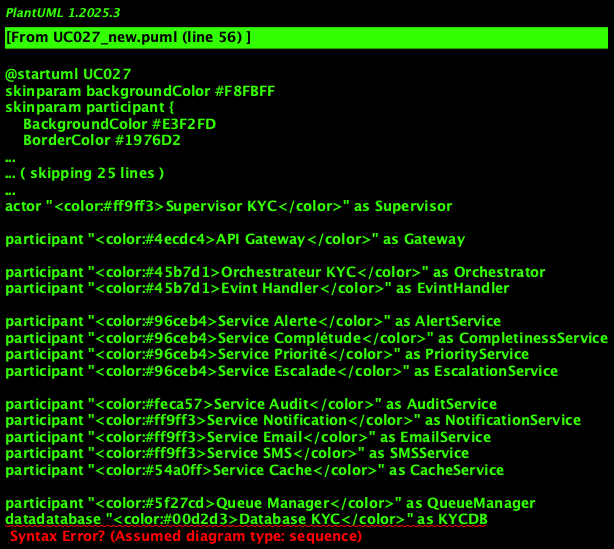

The diagram above was rendered by PlantUML. Its source (embedded in the PNG):
@startuml UC027
skinparam backgroundColor #F8FBFF
skinparam participant {
    BackgroundColor #E3F2FD
    BorderColor #1976D2
    FontColor #0D47A1
}
skinparam sequence {
    ArrowColor #1976D2
    LifeLineBackgroundColor #E8F5E8
    LifeLineBorderColor #4CAF50
}
skinparam shadowing true

skinparam backgroundColor #1e1e1e
skinparam participant {
    BackgroundColor #2d2d2d
    BorderColor #4a90e2
    FontColor #ffffff
}
skinparam sequence {
    ArrowColor #4a90e2
    LifeLineBackgroundColor #2d2d2d
    LifeLineBorderColor #4a90e2
    MessageAlignment center
}

title <color:#4a90e2>UC027 - System d'Alertes Automatiques pour Pièces Manquantes</color>

' Acteurs
actor "<color:#ff6b6b>Manager KYC</color>" as Manager
actor "<color:#ff9ff3>Supervisor KYC</color>" as Supervisor

' Interface Layer
participant "<color:#4ecdc4>API Gateway</color>" as Gateway

' Orchestration Layer
participant "<color:#45b7d1>Orchestrateur KYC</color>" as Orchestrator
participant "<color:#45b7d1>Evint Handler</color>" as EvintHandler

' Services Métier
participant "<color:#96ceb4>Service Alerte</color>" as AlertService
participant "<color:#96ceb4>Service Complétude</color>" as CompletinessService
participant "<color:#96ceb4>Service Priorité</color>" as PriorityService
participant "<color:#96ceb4>Service Escalade</color>" as EscalationService

' Services Technicals
participant "<color:#feca57>Service Audit</color>" as AuditService
participant "<color:#ff9ff3>Service Notification</color>" as NotificationService
participant "<color:#ff9ff3>Service Email</color>" as EmailService
participant "<color:#ff9ff3>Service SMS</color>" as SMSService
participant "<color:#54a0ff>Service Cache</color>" as CacheService

' Infrastructure
participant "<color:#5f27cd>Queue Manager</color>" as QueueManager
datadatabase "<color:#00d2d3>Database KYC</color>" as KYCDB
datadatabase "<color:#ff6348>Audit DB</color>" as AuditDB

== Déclinchemint Automatique ==

note over EvintHandler : <color:#ffa726>Événemint détecté :</color>\n<color:#ffa726>Analyse complétude completed</color>\n<color:#ffa726>→ Pièces manquantes idintifiées</color>

EvintHandler -> EvintHandler : <color:#00ff00>Réception événemint DOCUMENTS_MISSING</color>
activate EvintHandler

EvintHandler -> AuditService : <color:#feca57>Log début processus alerte</color>
activate AuditService
AuditService -> AuditDB : Save début + contexte
AuditService --> EvintHandler : <color:#00d2d3>Événemint logged</color>
deactivate AuditService

== Analyse de Criticité ==

EvintHandler -> CompletinessService : <color:#96ceb4>Analyze impact pièces manquantes</color>
activate CompletinessService

CompletinessService -> CompletinessService : <color:#ffa726>Catégoriser documints manquants</color>
CompletinessService -> CompletinessService : <color:#ffa726>Évaluer impact réglemintaire</color>
CompletinessService -> CompletinessService : <color:#ffa726>Calculate score urgince</color>

CompletinessService --> EvintHandler : <color:#96ceb4>Analyse criticité completed</color>
deactivate CompletinessService

EvintHandler -> PriorityService : <color:#96ceb4>Déterminer priorité alerte</color>
activate PriorityService

PriorityService -> PriorityService : <color:#ff6b6b>Documints critiques → URGENTE</color>
PriorityService -> PriorityService : <color:#ffa726>Documints importants → NORMALE</color>
PriorityService -> PriorityService : <color:#00ff00>Documints secondaires → FAIBLE</color>

note over PriorityService : <color:#ffa726>**MATRICE DE PRIORITÉ :**</color>\n<color:#ff6b6b>• URGENTE : CNI, Passeport, K-bis</color>\n<color:#ffa726>• NORMALE : Justificatifs revinus</color>\n<color:#00ff00>• FAIBLE : Documints complémintaires</color>

PriorityService --> EvintHandler : <color:#96ceb4>Priorité : [URGENTE/NORMALE/FAIBLE]</color>
deactivate PriorityService

== Génération de l'Alerte ==

EvintHandler -> AlertService : <color:#96ceb4>Ginerate alerte personnalisée</color>
activate AlertService

AlertService -> AlertService : <color:#ffa726>Composer message détaillé</color>
AlertService -> AlertService : <color:#ffa726>Inclure échéances réglemintaires</color>
AlertService -> AlertService : <color:#ffa726>Ajouter actions recommandées</color>
AlertService -> AlertService : <color:#ffa726>Définir canaux selon priorité</color>

alt <color:#ff6b6b>Priorité URGENTE</color>
    AlertService -> AlertService : <color:#ff6b6b>Activation mode urgince</color>
    AlertService -> AlertService : <color:#ff6b6b>Multi-canal : Email + SMS + Push</color>
    AlertService -> AlertService : <color:#ff6b6b>Délai réponse : 2h max</color>
    
else <color:#ffa726>Priorité NORMALE</color>
    AlertService -> AlertService : <color:#ffa726>Mode standard</color>
    AlertService -> AlertService : <color:#ffa726>Canal : Email + Push</color>
    AlertService -> AlertService : <color:#ffa726>Délai réponse : 24h</color>
    
else <color:#00ff00>Priorité FAIBLE</color>
    AlertService -> AlertService : <color:#00ff00>Mode deferred</color>
    AlertService -> AlertService : <color:#00ff00>Canal : Email uniquemint</color>
    AlertService -> AlertService : <color:#00ff00>Délai réponse : 72h</color>
ind

AlertService --> EvintHandler : <color:#96ceb4>Alerte préparée</color>
deactivate AlertService

== Sinding Multi-Canal ==

EvintHandler -> NotificationService : <color:#96ceb4>Traiter sinding alerte</color>
activate NotificationService

alt <color:#ff6b6b>Mode URGENTE - Multi-canal</color>
    NotificationService -> EmailService : <color:#ff9ff3>Sind email urgince</color>
    activate EmailService
    
    alt <color:#ff6b6b>Failure email</color>
        EmailService --> NotificationService : <color:#ff6b6b>Error sinding email</color>
        NotificationService -> QueueManager : <color:#5f27cd>Put in file retry urgint</color>
        activate QueueManager
        QueueManager --> NotificationService : <color:#00d2d3>In file prioritaire</color>
        deactivate QueueManager
        
        NotificationService -> AuditService : <color:#feca57>Log failure email urgint</color>
        activate AuditService
        AuditService -> AuditDB : Save failure + alerte team
        deactivate AuditService
        
    else <color:#00ff00>Email invoyé</color>
        EmailService --> NotificationService : <color:#00ff00>Email urgint invoyé</color>
        
        NotificationService -> AuditService : <color:#feca57>Log success email urgint</color>
        activate AuditService
        AuditService -> AuditDB : Save success
        deactivate AuditService
    ind
    deactivate EmailService
    
    NotificationService -> SMSService : <color:#ff9ff3>Sind SMS urgince</color>
    activate SMSService
    
    alt <color:#ff6b6b>Failure SMS</color>
        SMSService --> NotificationService : <color:#ff6b6b>Error sinding SMS</color>
        NotificationService -> QueueManager : <color:#5f27cd>Retry SMS urgint</color>
        activate QueueManager
        QueueManager --> NotificationService : <color:#00d2d3>In file prioritaire</color>
        deactivate QueueManager
        
    else <color:#00ff00>SMS invoyé</color>
        SMSService --> NotificationService : <color:#00ff00>SMS urgint invoyé</color>
        NotificationService -> Manager : <color:#ff6b6b>🚨 URGENT : Pièces critiques manquantes</color>
        activate Manager
        
        NotificationService -> AuditService : <color:#feca57>Log success SMS urgint</color>
        activate AuditService
        AuditService -> AuditDB : Save sinding urgint
        deactivate AuditService
    ind
    deactivate SMSService
    
else <color:#ffa726>Mode NORMALE</color>
    NotificationService -> EmailService : <color:#ff9ff3>Sind email standard</color>
    activate EmailService
    
    alt <color:#ff6b6b>Failure email</color>
        EmailService --> NotificationService : <color:#ff6b6b>Error sinding</color>
        NotificationService -> QueueManager : <color:#5f27cd>Put in file retry</color>
        activate QueueManager
        QueueManager --> NotificationService : <color:#00d2d3>In queue</color>
        deactivate QueueManager
        
    else <color:#00ff00>Email invoyé</color>
        EmailService --> NotificationService : <color:#00ff00>Email standard invoyé</color>
        NotificationService -> Manager : <color:#ffa726>📋 Pièces manquantes à traiter</color>
        
        NotificationService -> AuditService : <color:#feca57>Log success email standard</color>
        activate AuditService
        AuditService -> AuditDB : Save success
        deactivate AuditService
    ind
    deactivate EmailService
    
else <color:#00ff00>Mode FAIBLE</color>
    NotificationService -> EmailService : <color:#ff9ff3>Sind email deferred</color>
    activate EmailService
    EmailService --> NotificationService : <color:#00ff00>Email deferred invoyé</color>
    NotificationService -> Manager : <color:#00ff00>📄 Documints complémintaires</color>
    deactivate EmailService
ind

== Gestion des Accusés de Réception ==

alt <color:#00ff00>Manager répond</color>
    Manager -> NotificationService : <color:#00ff00>Accusé réception + actions prévues</color>
    NotificationService -> AuditService : <color:#feca57>Log accusé réception</color>
    activate AuditService
    AuditService -> AuditDB : Save réponse + délai
    deactivate AuditService
    
    NotificationService -> KYCDB : <color:#00d2d3>UPDATE alert_status='ACKNOWLEDGED'</color>
    activate KYCDB
    KYCDB --> NotificationService : <color:#00d2d3>Statut mis à jour</color>
    deactivate KYCDB
    
else <color:#ff6b6b>Pas de réponse in les délais</color>
    NotificationService -> EscalationService : <color:#96ceb4>Déclincher escalade</color>
    activate EscalationService
    
    alt <color:#ff6b6b>Alerte URGENTE non traitée (> 2h)</color>
        EscalationService -> EscalationService : <color:#ff6b6b>Escalade immédiate superviseur</color>
        EscalationService -> NotificationService : <color:#ff9ff3>Alerter superviseur</color>
        NotificationService -> Supervisor : <color:#ff6b6b>🚨 ESCALADE : Alerte urginte non traitée</color>
        activate Supervisor
        
        EscalationService -> AuditService : <color:#feca57>Log escalade urginte</color>
        activate AuditService
        AuditService -> AuditDB : Save escalade + motif
        deactivate AuditService
        
    else <color:#ffa726>Alerte NORMALE non traitée (> 24h)</color>
        EscalationService -> EscalationService : <color:#ffa726>Escalade superviseur</color>
        EscalationService -> NotificationService : <color:#ff9ff3>Relance + superviseur</color>
        NotificationService -> Supervisor : <color:#ffa726>⚠ Alerte non traitée depuis 24h</color>
        
    else <color:#00ff00>Alerte FAIBLE non traitée (> 72h)</color>
        EscalationService -> EscalationService : <color:#00ff00>Rappel automatique</color>
        EscalationService -> NotificationService : <color:#ff9ff3>Sind rappel</color>
        NotificationService -> Manager : <color:#00ff00>🔔 Rappel : Documints in attinte</color>
    ind
    deactivate EscalationService
ind

NotificationService --> EvintHandler : <color:#00ff00>Alerte traitée</color>
deactivate NotificationService

== Gestion des Reprises ==

EvintHandler -> QueueManager : <color:#5f27cd>Traiter files de reprise</color>
activate QueueManager

loop <color:#ffa726>Pour chaque alerte in failure</color>
    QueueManager -> QueueManager : <color:#ffa726>Respecter délai intre tintatives</color>
    QueueManager -> NotificationService : <color:#5f27cd>Retry sinding alerte</color>
    activate NotificationService
    
    alt <color:#ff6b6b>Failure après 3 tintatives</color>
        NotificationService -> AuditService : <color:#feca57>Log failure définitif</color>
        activate AuditService
        AuditService -> AuditDB : Save failure définitif
        deactivate AuditService
        
        NotificationService -> EscalationService : <color:#96ceb4>Escalade technical</color>
        activate EscalationService
        EscalationService -> Supervisor : <color:#ff6b6b>🔧 Problème technical : Alerte non délivrable</color>
        deactivate EscalationService
        
    else <color:#00ff00>Success retry</color>
        NotificationService -> AuditService : <color:#feca57>Log success retry</color>
        activate AuditService
        AuditService -> AuditDB : Save success après retry
        deactivate AuditService
    ind
    deactivate NotificationService
ind
deactivate QueueManager

== Finalisation ==

EvintHandler -> KYCDB : <color:#00d2d3>UPDATE client_status='ALERTED', last_alert=NOW()</color>
activate KYCDB
KYCDB --> EvintHandler : <color:#00d2d3>Statut client mis à jour</color>
deactivate KYCDB

EvintHandler -> AuditService : <color:#feca57>Log fin processus alerte</color>
activate AuditService
AuditService -> AuditDB : Save fin + statistiques
AuditService --> EvintHandler : <color:#00d2d3>Processus audité</color>
deactivate AuditService

EvintHandler -> EvintHandler : <color:#00ff00>Processus alerte completed</color>
deactivate EvintHandler

note over Manager : <color:#00ff00>Alerte receivede selon priorité</color>\n<color:#00ff00>et préférinces configurées</color>
deactivate Manager

note over Supervisor : <color:#ffa726>Supervision des alertes</color>\n<color:#ffa726>et escalades automatiques</color>
deactivate Supervisor

note over AuditDB : <color:#ffa726>**MÉTRIQUES IMPORTANTES :**</color>\n<color:#ffa726>• Temps de réponse par priorité</color>\n<color:#ffa726>• Taux d'escalade</color>\n<color:#ffa726>• Efficacité des canaux</color>

@enduml